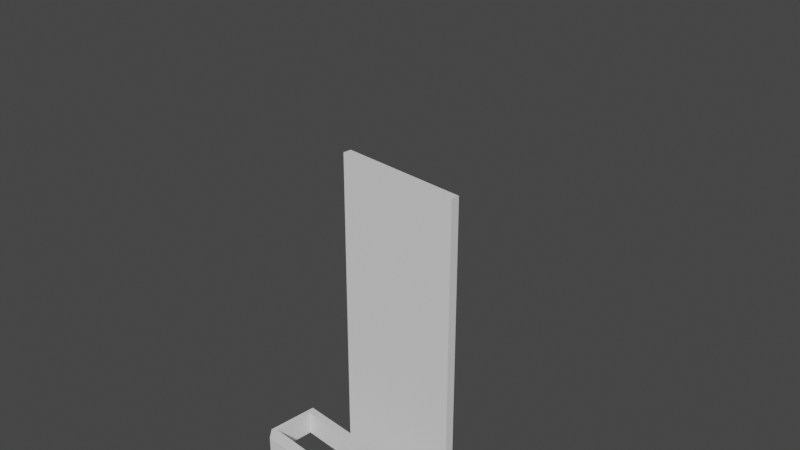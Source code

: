 # Source: Mavic2FlexPrintHelperOutput.blend  (saved by Blender 3.5.10; exported with 4.5.12 LTS)
import bpy
from mathutils import Matrix  # noqa: F401  (used for matrix-valued properties, if any)

bpy.ops.wm.read_factory_settings(use_empty=True)
scene = bpy.context.scene
scene.name = 'Scene'

# ---- collections
col_collection = bpy.data.collections.new('Collection'); scene.collection.children.link(col_collection)

# ---- materials (node trees are filled in below, after node groups)
mat_material = bpy.data.materials.new('Material')
mat_material.alpha_threshold = 0.0
mat_material.use_transparent_shadow = False
mat_material.roughness = 0.5
mat_material.line_color = (0.0, 0.0, 0.0, 1.0)

# ---- material node trees
mat_material.use_nodes = True; mat_material.node_tree.nodes.clear()
_N = mat_material.node_tree.nodes; _L = mat_material.node_tree.links
n0 = _N.new('ShaderNodeOutputMaterial'); n0.name = 'Material Output'; n0.location = (300, 300)
n1 = _N.new('ShaderNodeBsdfPrincipled'); n1.name = 'Principled BSDF'; n1.location = (10, 300)
n1.distribution = 'GGX'
n1.subsurface_method = 'RANDOM_WALK_SKIN'
n1.inputs[3].default_value = 1.45
n1.inputs[27].default_value = (0.0, 0.0, 0.0, 1.0)
n1.inputs[28].default_value = 1.0
_L.new(n1.outputs[0], n0.inputs[0])
n0.is_active_output = True

# ---- world
world_world = bpy.data.worlds.new('World'); scene.world = world_world
world_world.use_nodes = True; world_world.node_tree.nodes.clear()
_N = world_world.node_tree.nodes; _L = world_world.node_tree.links
n0 = _N.new('ShaderNodeOutputWorld'); n0.name = 'World Output'; n0.location = (300, 300)
n1 = _N.new('ShaderNodeBackground'); n1.name = 'Background'; n1.location = (10, 300)
n1.inputs[0].default_value = (0.05088, 0.05088, 0.05088, 1.0)
_L.new(n1.outputs[0], n0.inputs[0])
n0.is_active_output = True
world_world.color = (0.05088, 0.05088, 0.05088)
world_world.use_sun_shadow = False
world_world.sun_shadow_jitter_overblur = 0.0

# ---- cameras
cam_camera = bpy.data.cameras.new('Camera')
cam_camera.clip_end = 100.0
cam_camera.ortho_scale = 7.314

# ---- meshes
me_cube = bpy.data.meshes.new('Cube')
me_cube.from_pydata([(1.0, 1.0, 1.0), (-0.032, -14.03, -0.9967), (-0.032, -14.03, -0.8467), (1.0, 1.0, -1.0), (1.0, -1.0, 1.0), (-2.048, 0.8683, -0.9967), (0.032, -14.03, -0.9967), (-2.048, 0.8683, -0.8467), (-1.0, 1.0, 1.0), (0.032, -14.03, -0.8467), (2.048, -14.13, -0.9967), (-1.0, 1.0, -1.0), (2.048, -14.13, -0.8467), (-1.0, -1.0, 1.0), (2.048, 0.8683, -0.9967), (2.048, 0.8683, -0.8467), (-1.0, 0.8683, -0.9967), (-1.0, 0.8683, -0.8467), (1.0, 0.8683, -0.8467), (1.0, 0.8683, -0.9967), (1.0, -1.0, -0.7718), (-1.0, -1.0, -0.7718), (-1.0, -0.9617, -0.7718), (-1.0, -0.9617, -0.8467), (-1.0, -0.9617, -1.0), (-1.0, -0.9617, -0.9967), (1.0, -0.9617, -1.0), (1.0, -0.9617, -0.9967), (1.0, -0.9617, -0.7718), (1.0, -0.9617, -0.8467), (1.984, -0.9617, -0.9967), (1.984, -10.96, -0.9967), (-1.984, -10.96, -0.9967), (-1.984, -0.9617, -0.9967), (-1.984, -10.96, -0.8467), (-1.984, -0.9617, -0.8467), (1.984, -0.9617, -0.8467), (1.984, -10.96, -0.8467), (-2.048, -11.86, -0.8467), (-2.048, -11.86, -0.9967), (-1.903, -14.13, -0.8467), (-1.903, -14.13, -0.9967), (-0.032, -0.9617, -0.8467), (0.032, -0.9617, -0.8467), (-0.032, -0.9617, -0.9967), (0.032, -0.9617, -0.9967), (-0.032, -10.96, -0.9967), (0.032, -10.96, -0.9967), (-0.032, -10.96, -0.8467), (0.032, -10.96, -0.8467), (-0.032, -12.5, -0.8467), (-0.032, -12.98, -0.8467), (-0.032, -11.41, -0.9967), (-0.032, -12.98, -0.9967), (0.032, -12.55, -0.8467), (0.032, -13.01, -0.8467), (0.032, -13.01, -0.9967), (0.032, -11.4, -0.9967)], [], [(0, 8, 13, 4), (20, 4, 13, 21), (22, 21, 13, 8, 11, 24, 25, 16, 17, 23), (24, 11, 3, 26), (19, 27, 26, 3, 0, 4, 20, 28, 29, 18), (11, 8, 0, 3), (38, 7, 5, 39), (15, 14, 19, 18), (5, 7, 17, 16), (14, 15, 12, 10), (41, 10, 12, 40), (39, 5, 16, 25, 33, 32, 46, 52, 53, 1, 6, 56, 57, 47, 31, 30, 27, 19, 14, 10, 41), (6, 1, 53, 56), (46, 47, 57, 52), (52, 57, 56, 53), (50, 48, 34, 35, 23, 17, 7, 38, 40, 12, 15, 18, 29, 36, 37, 49, 54, 55, 9, 2, 51), (51, 2, 9, 55), (54, 49, 48, 50), (55, 54, 50, 51), (34, 32, 33, 35), (25, 24, 26, 27, 45, 44), (45, 27, 30, 36, 29, 28, 22, 23, 35, 33, 25, 44, 42, 43), (30, 31, 37, 36), (46, 32, 34, 48), (37, 31, 47, 49), (21, 22, 28, 20), (38, 39, 41, 40), (44, 46, 48, 42), (45, 43, 49, 47), (44, 45, 47, 46), (49, 43, 42, 48)])
_uv = me_cube.uv_layers.new(name='UVMap')
_uv.uv.foreach_set('vector', [0.625, 0.5, 0.875, 0.5, 0.875, 0.75, 0.625, 0.75, 0.4035, 0.75, 0.625, 0.75, 0.625, 1.0, 0.4035, 1.0, 0.4035, 0.004788, 0.4035, 0.0, 0.625, 0.0, 0.625, 0.25, 0.375, 0.25, 0.375, 0.004788, 0.3754, 0.004788, 0.3754, 0.2335, 0.3942, 0.2335, 0.3942, 0.004788, 0.125, 0.7452, 0.125, 0.5, 0.375, 0.5, 0.375, 0.7452, 0.3754, 0.5165, 0.3754, 0.7452, 0.375, 0.7452, 0.375, 0.5, 0.625, 0.5, 0.625, 0.75, 0.4035, 0.75, 0.4035, 0.7452, 0.3942, 0.7452, 0.3942, 0.5165, 0.375, 0.25, 0.625, 0.25, 0.625, 0.5, 0.375, 0.5, 0.625, 0.03784, 0.625, 0.25, 0.375, 0.25, 0.375, 0.03784, 0.625, 0.5, 0.375, 0.5, 0.375, 0.436, 0.625, 0.436, 0.375, 0.25, 0.625, 0.25, 0.625, 0.314, 0.375, 0.314, 0.375, 0.5, 0.625, 0.5, 0.625, 0.75, 0.375, 0.75, 0.375, 0.9911, 0.375, 0.75, 0.625, 0.75, 0.625, 0.9911, 0.125, 0.7122, 0.125, 0.5, 0.189, 0.5, 0.189, 0.5305, 0.1289, 0.5305, 0.1289, 0.6972, 0.248, 0.6972, 0.248, 0.7047, 0.248, 0.7308, 0.248, 0.7484, 0.252, 0.7484, 0.252, 0.7314, 0.252, 0.7044, 0.252, 0.6972, 0.3711, 0.6972, 0.3711, 0.5305, 0.311, 0.5305, 0.311, 0.5, 0.375, 0.5, 0.375, 0.75, 0.1339, 0.75, 0.252, 0.7484, 0.248, 0.7484, 0.248, 0.7308, 0.252, 0.7314, 0.248, 0.6972, 0.252, 0.6972, 0.252, 0.7044, 0.248, 0.7047, 0.248, 0.7047, 0.252, 0.7044, 0.252, 0.7314, 0.248, 0.7308, 0.752, 0.7227, 0.752, 0.6972, 0.8711, 0.6972, 0.8711, 0.5305, 0.811, 0.5305, 0.811, 0.5, 0.875, 0.5, 0.875, 0.7122, 0.8661, 0.75, 0.625, 0.75, 0.625, 0.5, 0.689, 0.5, 0.689, 0.5305, 0.6289, 0.5305, 0.6289, 0.6972, 0.748, 0.6972, 0.748, 0.7236, 0.748, 0.7314, 0.748, 0.7484, 0.752, 0.7484, 0.752, 0.7308, 0.752, 0.7308, 0.752, 0.7484, 0.748, 0.7484, 0.748, 0.7314, 0.748, 0.7236, 0.748, 0.6972, 0.752, 0.6972, 0.752, 0.7227, 0.748, 0.7314, 0.748, 0.7236, 0.752, 0.7227, 0.752, 0.7308, 0.5626, 0.0, 0.4376, 0.0, 0.4376, 0.25, 0.5626, 0.25, 0.4376, 0.312, 0.4348, 0.312, 0.4348, 0.438, 0.4376, 0.438, 0.4376, 0.377, 0.4376, 0.373, 0.4376, 0.377, 0.4376, 0.438, 0.4376, 0.5, 0.5626, 0.5, 0.5626, 0.438, 0.625, 0.438, 0.625, 0.312, 0.5626, 0.312, 0.5626, 0.25, 0.4376, 0.25, 0.4376, 0.312, 0.4376, 0.373, 0.5626, 0.373, 0.5626, 0.377, 0.4376, 0.5, 0.4376, 0.75, 0.5626, 0.75, 0.5626, 0.5, 0.4376, 0.877, 0.4376, 1.0, 0.5626, 1.0, 0.5626, 0.877, 0.5626, 0.75, 0.4376, 0.75, 0.4376, 0.873, 0.5626, 0.873, 0.813, 0.501, 0.813, 0.5, 0.687, 0.5, 0.687, 0.501, 0.4004, 0.5846, 0.391, 0.5846, 0.391, 0.6047, 0.4004, 0.6047, 0.375, 0.2334, 0.375, 0.05485, 0.625, 0.05485, 0.625, 0.2334, 0.375, 0.5166, 0.625, 0.5166, 0.625, 0.6952, 0.375, 0.6952, 0.125, 0.5166, 0.375, 0.5166, 0.375, 0.6952, 0.125, 0.6952, 0.625, 0.6952, 0.625, 0.5166, 0.875, 0.5166, 0.875, 0.6952])
me_cube.materials.append(mat_material)
me_cube.use_mirror_vertex_groups = False
me_cube.update()

# ---- objects
ob_cube = bpy.data.objects.new('Cube', me_cube)
ob_camera = bpy.data.objects.new('Camera', cam_camera)

# ---- transforms, parenting, visibility, modifiers, constraints
ob_cube.location = (-3.319e-16, -0.006051, -1.495)
ob_cube.scale = (0.7813, 0.05, 2.0)
ob_cube.lock_rotations_4d = False
ob_cube.empty_display_type = 'ARROWS'
ob_cube.lineart.crease_threshold = 0.0
ob_camera.location = (7.359, -6.926, 4.958)
ob_camera.rotation_euler = (1.109, 0.0, 0.8149)
ob_camera.lock_rotations_4d = False
ob_camera.empty_display_type = 'ARROWS'
ob_camera.color = (0.0, 0.0, 0.0, 0.0)
ob_camera.display_type = 'WIRE'
ob_camera.lineart.crease_threshold = 0.0

# ---- collection membership
col_collection.objects.link(ob_cube)
col_collection.objects.link(ob_camera)

# ---- scene / render settings (as saved in the file)
scene.camera = ob_camera
scene.frame_start = 1; scene.frame_end = 250; scene.frame_set(1)
scene.render.engine = 'BLENDER_EEVEE_NEXT'
scene.cycles.sampling_pattern = 'TABULATED_SOBOL'
scene.view_settings.view_transform = 'Filmic'
bpy.context.view_layer.update()

# ---- added for rendering (the .blend has no usable light): sun
light_auto_sun = bpy.data.lights.new('AutoSun', 'SUN')
light_auto_sun.energy = 3.0
light_auto_sun.angle = 0.0523599
ob_auto_sun = bpy.data.objects.new('AutoSun', light_auto_sun)
scene.collection.objects.link(ob_auto_sun)
ob_auto_sun.rotation_euler = (0.872665, 0.174533, 0.523599)
bpy.context.view_layer.update()
